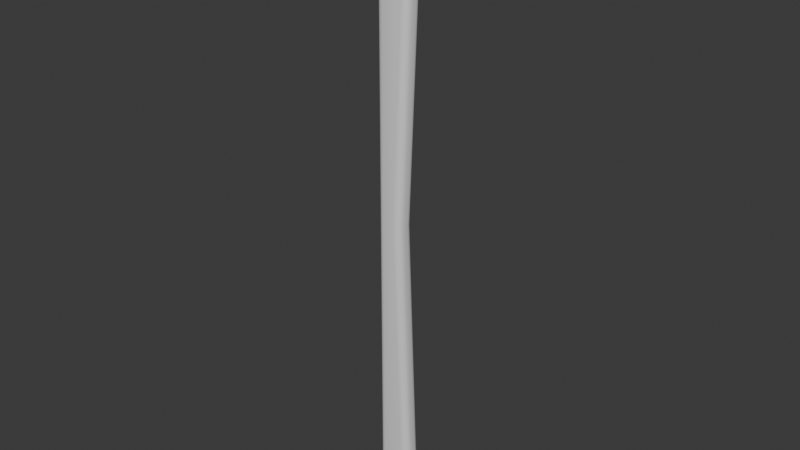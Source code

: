 # Source: MenuHandle.blend  (saved by Blender 5.0.118; exported with 4.5.12 LTS)
import bpy
from mathutils import Matrix  # noqa: F401  (used for matrix-valued properties, if any)

bpy.ops.wm.read_factory_settings(use_empty=True)
scene = bpy.context.scene
scene.name = 'Scene'

# ---- collections
col_collection = bpy.data.collections.new('Collection'); scene.collection.children.link(col_collection)

# ---- materials (node trees are filled in below, after node groups)
mat_material = bpy.data.materials.new('Material')
mat_material.alpha_threshold = 0.0
mat_material.use_backface_culling_lightprobe_volume = False
mat_material.roughness = 0.5
mat_material.line_color = (0.0, 0.0, 0.0, 1.0)

# ---- node groups
ng_smooth_by_angle = bpy.data.node_groups.new('Smooth by Angle', 'GeometryNodeTree')
_s = ng_smooth_by_angle.interface.new_socket(name='Mesh', in_out='OUTPUT', socket_type='NodeSocketGeometry')
_s = ng_smooth_by_angle.interface.new_socket(name='Mesh', in_out='INPUT', socket_type='NodeSocketGeometry')
_s = ng_smooth_by_angle.interface.new_socket(name='Angle', in_out='INPUT', socket_type='NodeSocketFloat')
_s.subtype = 'ANGLE'
_s.default_value = 0.5236
_s.min_value = 0.0
_s.max_value = 3.142
_s.description = 'Maximum face angle for smooth edges'
_s = ng_smooth_by_angle.interface.new_socket(name='Ignore Sharpness', in_out='INPUT', socket_type='NodeSocketBool')
_s.force_non_field = True
ng_smooth_by_angle.is_modifier = True
_N = ng_smooth_by_angle.nodes; _L = ng_smooth_by_angle.links
n0 = _N.new('GeometryNodeSetShadeSmooth'); n0.name = 'Set Shade Smooth'; n0.location = (120, -80)
n0.domain = 'EDGE'
n1 = _N.new('GeometryNodeSetShadeSmooth'); n1.name = 'Set Shade Smooth.001'; n1.location = (300, -80)
n2 = _N.new('NodeGroupOutput'); n2.name = 'Group Output'; n2.location = (480, -80)
n3 = _N.new('GeometryNodeInputMeshEdgeAngle'); n3.name = 'Edge Angle'; n3.location = (-440, -240)
n4 = _N.new('NodeGroupInput'); n4.name = 'Group Input'; n4.location = (-80, -80)
n5 = _N.new('GeometryNodeInputEdgeSmooth'); n5.name = 'Is Edge Smooth'; n5.location = (-260, -120)
n6 = _N.new('GeometryNodeInputShadeSmooth'); n6.name = 'Is Shade Smooth'; n6.location = (-440, -397)
n7 = _N.new('FunctionNodeCompare'); n7.name = 'Compare'; n7.location = (-260, -260)
n7.operation = 'LESS_EQUAL'
n7.inputs[6].default_value = (0.0, 0.0, 0.0, 0.0)
n7.inputs[7].default_value = (0.0, 0.0, 0.0, 0.0)
n8 = _N.new('FunctionNodeBooleanMath'); n8.name = 'Boolean Math.001'; n8.location = (-80, -260)
n9 = _N.new('NodeGroupInput'); n9.name = 'Group Input.001'; n9.location = (-440, -329)
n10 = _N.new('NodeGroupInput'); n10.name = 'Group Input.002'; n10.location = (-259, -189)
n11 = _N.new('FunctionNodeBooleanMath'); n11.name = 'Boolean Math'; n11.location = (-80, -149)
n11.operation = 'OR'
n12 = _N.new('FunctionNodeBooleanMath'); n12.name = 'Boolean Math.002'; n12.location = (-260, -380)
n12.operation = 'OR'
n13 = _N.new('NodeGroupInput'); n13.name = 'Group Input.003'; n13.location = (-440, -460)
_L.new(n3.outputs[0], n7.inputs[0])
_L.new(n1.outputs[0], n2.inputs[0])
_L.new(n9.outputs[1], n7.inputs[1])
_L.new(n7.outputs[0], n8.inputs[0])
_L.new(n4.outputs[0], n0.inputs[0])
_L.new(n0.outputs[0], n1.inputs[0])
_L.new(n8.outputs[0], n0.inputs[2])
_L.new(n10.outputs[2], n11.inputs[1])
_L.new(n5.outputs[0], n11.inputs[0])
_L.new(n11.outputs[0], n0.inputs[1])
_L.new(n13.outputs[2], n12.inputs[1])
_L.new(n6.outputs[0], n12.inputs[0])
_L.new(n12.outputs[0], n8.inputs[1])
n2.is_active_output = True

# ---- material node trees
mat_material.use_nodes = True; mat_material.node_tree.nodes.clear()
_N = mat_material.node_tree.nodes; _L = mat_material.node_tree.links
n0 = _N.new('ShaderNodeOutputMaterial'); n0.name = 'Material Output'; n0.location = (200, 100)
n1 = _N.new('ShaderNodeBsdfPrincipled'); n1.name = 'Principled BSDF'; n1.location = (-200, 100)
_L.new(n1.outputs[0], n0.inputs[0])
n0.is_active_output = True

# ---- world
world_world = bpy.data.worlds.new('World'); scene.world = world_world
world_world.use_nodes = True; world_world.node_tree.nodes.clear()
_N = world_world.node_tree.nodes; _L = world_world.node_tree.links
n0 = _N.new('ShaderNodeOutputWorld'); n0.name = 'World Output'; n0.location = (200, 100)
n1 = _N.new('ShaderNodeBackground'); n1.name = 'Background'; n1.location = (-200, 100)
n1.inputs[0].default_value = (0.05088, 0.05088, 0.05088, 1.0)
_L.new(n1.outputs[0], n0.inputs[0])
n0.is_active_output = True
world_world.color = (0.05088, 0.05088, 0.05088)
world_world.sun_shadow_jitter_overblur = 0.0

# ---- meshes
me_cube = bpy.data.meshes.new('Cube')
me_cube.from_pydata([(0.001541, -0.006013, 0.0), (0.006144, -0.001414, 0.0), (0.002964, -0.005788, 0.0), (0.004247, -0.005135, 0.0), (0.005265, -0.004117, 0.0), (0.005919, -0.002835, 0.0), (-0.01008, -0.001414, 0.0), (-0.005484, -0.006013, 0.0), (-0.009858, -0.002835, 0.0), (-0.009204, -0.004117, 0.0), (-0.008187, -0.005135, 0.0), (-0.006905, -0.005788, 0.0), (0.006144, 0.001711, 0.0), (0.001541, 0.00631, 0.0), (0.005919, 0.003132, 0.0), (0.005265, 0.004414, 0.0), (0.004247, 0.005432, 0.0), (0.002964, 0.006085, 0.0), (-0.005484, 0.00631, 0.0), (-0.01008, 0.001711, 0.0), (-0.006905, 0.006085, 0.0), (-0.008187, 0.005432, 0.0), (-0.009204, 0.004414, 0.0), (-0.009858, 0.003132, 0.0), (0.008978, -0.006013, -0.1871), (0.01359, -0.001414, -0.1872), (0.0104, -0.005788, -0.1871), (0.01169, -0.005135, -0.1872), (0.01271, -0.004117, -0.1872), (0.01336, -0.002835, -0.1872), (0.003433, -0.006013, -0.1929), (0.003797, -0.001414, -0.1975), (0.003546, -0.005788, -0.1943), (0.003647, -0.005135, -0.1956), (0.003728, -0.004117, -0.1966), (0.00378, -0.002835, -0.1972), (0.008739, -0.006013, -0.1891), (0.01322, -0.001414, -0.1904), (0.01012, -0.005788, -0.1895), (0.01137, -0.005135, -0.1899), (0.01237, -0.004117, -0.1902), (0.013, -0.002835, -0.1903), (0.008045, -0.006013, -0.1906), (0.01189, -0.001414, -0.1932), (0.009233, -0.005788, -0.1914), (0.01031, -0.005135, -0.1922), (0.01116, -0.004117, -0.1927), (0.0117, -0.002835, -0.1931), (0.006929, -0.006013, -0.1918), (0.009724, -0.001414, -0.1955), (0.007793, -0.005788, -0.1929), (0.008572, -0.005135, -0.194), (0.00919, -0.004117, -0.1948), (0.009587, -0.002835, -0.1953), (0.005475, -0.006013, -0.1925), (0.006936, -0.001414, -0.197), (0.005926, -0.005788, -0.1939), (0.006333, -0.005135, -0.1951), (0.006657, -0.004117, -0.1961), (0.006864, -0.002835, -0.1967), (0.0005035, -0.006013, -0.1929), (0.0001415, -0.001414, -0.1975), (0.0003916, -0.005788, -0.1943), (0.0002907, -0.005135, -0.1956), (0.0002107, -0.004117, -0.1966), (0.0001593, -0.002835, -0.1972), (-0.005484, -0.006013, -0.1869), (-0.01008, -0.001414, -0.1872), (-0.006905, -0.005788, -0.187), (-0.008187, -0.005135, -0.1871), (-0.009204, -0.004117, -0.1872), (-0.009858, -0.002835, -0.1872), (-0.001579, -0.006013, -0.1925), (-0.003018, -0.001414, -0.197), (-0.002024, -0.005788, -0.1939), (-0.002425, -0.005135, -0.1951), (-0.002743, -0.004117, -0.1961), (-0.002948, -0.002835, -0.1967), (-0.003131, -0.006013, -0.1917), (-0.005868, -0.001414, -0.1955), (-0.003977, -0.005788, -0.1929), (-0.00474, -0.005135, -0.1939), (-0.005345, -0.004117, -0.1948), (-0.005734, -0.002835, -0.1953), (-0.004363, -0.006013, -0.1905), (-0.00813, -0.001414, -0.1932), (-0.005527, -0.005788, -0.1913), (-0.006577, -0.005135, -0.1921), (-0.007411, -0.004117, -0.1927), (-0.007946, -0.002835, -0.1931), (-0.005154, -0.006013, -0.189), (-0.009582, -0.001414, -0.1904), (-0.006522, -0.005788, -0.1894), (-0.007757, -0.005135, -0.1898), (-0.008737, -0.004117, -0.1901), (-0.009366, -0.002835, -0.1903), (0.003433, 0.00631, -0.1929), (0.003797, 0.001711, -0.1975), (0.003546, 0.006085, -0.1943), (0.003647, 0.005432, -0.1956), (0.003728, 0.004414, -0.1966), (0.00378, 0.003132, -0.1972), (0.008978, 0.00631, -0.1871), (0.01359, 0.001711, -0.1872), (0.0104, 0.006085, -0.1871), (0.01169, 0.005432, -0.1872), (0.01271, 0.004414, -0.1872), (0.01336, 0.003132, -0.1872), (0.005475, 0.00631, -0.1925), (0.006936, 0.001711, -0.197), (0.005926, 0.006085, -0.1939), (0.006333, 0.005432, -0.1951), (0.006657, 0.004414, -0.1961), (0.006864, 0.003132, -0.1967), (0.006929, 0.00631, -0.1918), (0.009724, 0.001711, -0.1955), (0.007793, 0.006085, -0.1929), (0.008572, 0.005432, -0.194), (0.00919, 0.004414, -0.1948), (0.009587, 0.003132, -0.1953), (0.008045, 0.00631, -0.1906), (0.01189, 0.001711, -0.1932), (0.009233, 0.006085, -0.1914), (0.01031, 0.005432, -0.1922), (0.01116, 0.004414, -0.1927), (0.0117, 0.003132, -0.1931), (0.008739, 0.00631, -0.1891), (0.01322, 0.001711, -0.1904), (0.01012, 0.006085, -0.1895), (0.01137, 0.005432, -0.1899), (0.01237, 0.004414, -0.1902), (0.013, 0.003132, -0.1903), (-0.005484, 0.00631, -0.1869), (-0.01008, 0.001711, -0.1872), (-0.006905, 0.006085, -0.187), (-0.008187, 0.005432, -0.1871), (-0.009204, 0.004414, -0.1872), (-0.009858, 0.003132, -0.1872), (0.0005035, 0.00631, -0.1929), (0.0001415, 0.001711, -0.1975), (0.0003916, 0.006085, -0.1943), (0.0002907, 0.005432, -0.1956), (0.0002107, 0.004414, -0.1966), (0.0001593, 0.003132, -0.1972), (-0.005154, 0.00631, -0.189), (-0.009582, 0.001711, -0.1904), (-0.006522, 0.006085, -0.1894), (-0.007757, 0.005432, -0.1898), (-0.008737, 0.004414, -0.1901), (-0.009366, 0.003132, -0.1903), (-0.004363, 0.00631, -0.1905), (-0.00813, 0.001711, -0.1932), (-0.005527, 0.006085, -0.1913), (-0.006577, 0.005432, -0.1921), (-0.007411, 0.004414, -0.1927), (-0.007946, 0.003132, -0.1931), (-0.003131, 0.00631, -0.1917), (-0.005868, 0.001711, -0.1955), (-0.003977, 0.006085, -0.1929), (-0.00474, 0.005432, -0.1939), (-0.005345, 0.004414, -0.1948), (-0.005734, 0.003132, -0.1953), (-0.001579, 0.00631, -0.1925), (-0.003018, 0.001711, -0.197), (-0.002024, 0.006085, -0.1939), (-0.002425, 0.005432, -0.1951), (-0.002743, 0.004414, -0.1961), (-0.002948, 0.003132, -0.1967)], [], [(109, 97, 101, 113), (113, 101, 100, 112), (112, 100, 99, 111), (111, 99, 98, 110), (110, 98, 96, 108), (31, 55, 59, 35), (35, 59, 58, 34), (34, 58, 57, 33), (33, 57, 56, 32), (32, 56, 54, 30), (115, 109, 113, 119), (119, 113, 112, 118), (118, 112, 111, 117), (117, 111, 110, 116), (116, 110, 108, 114), (55, 49, 53, 59), (59, 53, 52, 58), (58, 52, 51, 57), (57, 51, 50, 56), (56, 50, 48, 54), (121, 115, 119, 125), (125, 119, 118, 124), (124, 118, 117, 123), (123, 117, 116, 122), (122, 116, 114, 120), (49, 43, 47, 53), (53, 47, 46, 52), (52, 46, 45, 51), (51, 45, 44, 50), (50, 44, 42, 48), (127, 121, 125, 131), (131, 125, 124, 130), (130, 124, 123, 129), (129, 123, 122, 128), (128, 122, 120, 126), (43, 37, 41, 47), (47, 41, 40, 46), (46, 40, 39, 45), (45, 39, 38, 44), (44, 38, 36, 42), (103, 127, 131, 107), (107, 131, 130, 106), (106, 130, 129, 105), (105, 129, 128, 104), (104, 128, 126, 102), (37, 25, 29, 41), (41, 29, 28, 40), (40, 28, 27, 39), (39, 27, 26, 38), (38, 26, 24, 36), (73, 61, 65, 77), (77, 65, 64, 76), (76, 64, 63, 75), (75, 63, 62, 74), (74, 62, 60, 72), (139, 163, 167, 143), (143, 167, 166, 142), (142, 166, 165, 141), (141, 165, 164, 140), (140, 164, 162, 138), (79, 73, 77, 83), (83, 77, 76, 82), (82, 76, 75, 81), (81, 75, 74, 80), (80, 74, 72, 78), (163, 157, 161, 167), (167, 161, 160, 166), (166, 160, 159, 165), (165, 159, 158, 164), (164, 158, 156, 162), (85, 79, 83, 89), (89, 83, 82, 88), (88, 82, 81, 87), (87, 81, 80, 86), (86, 80, 78, 84), (157, 151, 155, 161), (161, 155, 154, 160), (160, 154, 153, 159), (159, 153, 152, 158), (158, 152, 150, 156), (91, 85, 89, 95), (95, 89, 88, 94), (94, 88, 87, 93), (93, 87, 86, 92), (92, 86, 84, 90), (151, 145, 149, 155), (155, 149, 148, 154), (154, 148, 147, 153), (153, 147, 146, 152), (152, 146, 144, 150), (67, 91, 95, 71), (71, 95, 94, 70), (70, 94, 93, 69), (69, 93, 92, 68), (68, 92, 90, 66), (145, 133, 137, 149), (149, 137, 136, 148), (148, 136, 135, 147), (147, 135, 134, 146), (146, 134, 132, 144), (25, 1, 5, 29), (29, 5, 4, 28), (28, 4, 3, 27), (27, 3, 2, 26), (26, 2, 0, 24), (12, 103, 107, 14), (14, 107, 106, 15), (15, 106, 105, 16), (16, 105, 104, 17), (17, 104, 102, 13), (30, 60, 62, 32), (32, 62, 63, 33), (33, 63, 64, 34), (34, 64, 65, 35), (35, 65, 61, 31), (66, 7, 11, 68), (68, 11, 10, 69), (69, 10, 9, 70), (70, 9, 8, 71), (71, 8, 6, 67), (97, 139, 143, 101), (101, 143, 142, 100), (100, 142, 141, 99), (99, 141, 140, 98), (98, 140, 138, 96), (133, 19, 23, 137), (137, 23, 22, 136), (136, 22, 21, 135), (135, 21, 20, 134), (134, 20, 18, 132), (24, 0, 7, 66, 90, 84, 78, 72, 60, 30, 54, 48, 42, 36), (25, 103, 12, 1), (6, 19, 133, 67), (96, 138, 162, 156, 150, 144, 132, 18, 13, 102, 126, 120, 114, 108), (127, 103, 25, 37), (61, 139, 97, 31), (97, 109, 55, 31), (121, 127, 37, 43), (115, 121, 43, 49), (109, 115, 49, 55), (61, 73, 163, 139), (91, 67, 133, 145), (73, 79, 157, 163), (79, 85, 151, 157), (85, 91, 145, 151)])
me_cube.polygons.foreach_set('use_smooth', [True] * 145)
me_cube.attributes.new('crease_vert', 'FLOAT', 'POINT').data.foreach_set('value', [0.0, 0.0, 0.0, 0.0, -7.043e-05, -1.805e-05, 0.0, 0.0, 0.0, 0.0, 0.0, 0.0, 0.0, 0.0, -1.805e-05, -7.043e-05, 0.0, 0.0, 0.0, 0.0, 0.0, 0.0, 0.0, 0.0, 0.378, 0.378, 0.378, 0.378, 0.3778, 0.3779, 0.3903, 0.4, 0.3933, 0.396, 0.4, 0.4, 0.3823, 0.3848, 0.3831, 0.3838, 0.3845, 0.3847, 0.3855, 0.3909, 0.3872, 0.3887, 0.3906, 0.3908, 0.388, 0.3958, 0.3904, 0.3926, 0.3956, 0.3957, 0.3896, 0.3989, 0.3925, 0.3951, 0.3988, 0.3989, 0.3903, 0.4, 0.3933, 0.396, 0.4, 0.4, 0.3776, 0.3779, 0.3777, 0.3778, 0.3778, 0.3779, 0.3896, 0.3989, 0.3925, 0.3951, 0.3988, 0.3989, 0.3879, 0.3958, 0.3903, 0.3925, 0.3956, 0.3957, 0.3853, 0.3909, 0.387, 0.3886, 0.3906, 0.3908, 0.382, 0.3848, 0.3828, 0.3836, 0.3845, 0.3847, 0.3903, 0.4, 0.3933, 0.396, 0.4, 0.4, 0.378, 0.378, 0.378, 0.378, 0.3778, 0.3779, 0.3896, 0.3989, 0.3925, 0.3951, 0.3988, 0.3989, 0.388, 0.3958, 0.3904, 0.3926, 0.3956, 0.3957, 0.3855, 0.3909, 0.3872, 0.3887, 0.3906, 0.3908, 0.3823, 0.3848, 0.3831, 0.3838, 0.3845, 0.3847, 0.3776, 0.3779, 0.3777, 0.3778, 0.3778, 0.3779, 0.3903, 0.4, 0.3933, 0.396, 0.4, 0.4, 0.382, 0.3848, 0.3828, 0.3836, 0.3845, 0.3847, 0.3853, 0.3909, 0.387, 0.3886, 0.3906, 0.3908, 0.3879, 0.3958, 0.3903, 0.3925, 0.3956, 0.3957, 0.3896, 0.3989, 0.3925, 0.3951, 0.3988, 0.3989])
_uv = me_cube.uv_layers.new(name='UVMap')
_uv.uv.foreach_set('vector', [0.3751, 0.8235, 0.375, 0.856, 0.375, 0.856, 0.3751, 0.8235, 0.3751, 0.8235, 0.375, 0.856, 0.375, 0.856, 0.3751, 0.8235, 0.3751, 0.8235, 0.375, 0.856, 0.3762, 0.8571, 0.3763, 0.8288, 0.3763, 0.8288, 0.3762, 0.8571, 0.377, 0.8577, 0.3771, 0.8322, 0.3771, 0.8322, 0.377, 0.8577, 0.3779, 0.8584, 0.378, 0.8363, 0.375, 0.856, 0.3751, 0.8235, 0.3751, 0.8235, 0.375, 0.856, 0.375, 0.856, 0.3751, 0.8235, 0.3751, 0.8235, 0.375, 0.856, 0.375, 0.856, 0.3751, 0.8235, 0.3763, 0.8288, 0.3762, 0.8571, 0.3762, 0.8571, 0.3763, 0.8288, 0.3771, 0.8322, 0.377, 0.8577, 0.377, 0.8577, 0.3771, 0.8322, 0.378, 0.8363, 0.3779, 0.8584, 0.3754, 0.7944, 0.3751, 0.8235, 0.3751, 0.8235, 0.3755, 0.7943, 0.3755, 0.7943, 0.3751, 0.8235, 0.3751, 0.8235, 0.3755, 0.7942, 0.3755, 0.7942, 0.3751, 0.8235, 0.3763, 0.8288, 0.3769, 0.8033, 0.3769, 0.8033, 0.3763, 0.8288, 0.3771, 0.8322, 0.3777, 0.8109, 0.3777, 0.8109, 0.3771, 0.8322, 0.378, 0.8363, 0.3785, 0.82, 0.3751, 0.8235, 0.3754, 0.7944, 0.3755, 0.7943, 0.3751, 0.8235, 0.3751, 0.8235, 0.3755, 0.7943, 0.3755, 0.7942, 0.3751, 0.8235, 0.3751, 0.8235, 0.3755, 0.7942, 0.3769, 0.8033, 0.3763, 0.8288, 0.3763, 0.8288, 0.3769, 0.8033, 0.3777, 0.8109, 0.3771, 0.8322, 0.3771, 0.8322, 0.3777, 0.8109, 0.3785, 0.82, 0.378, 0.8363, 0.3779, 0.7569, 0.3754, 0.7944, 0.3755, 0.7943, 0.3779, 0.7571, 0.3779, 0.7571, 0.3755, 0.7943, 0.3755, 0.7942, 0.3779, 0.7576, 0.3779, 0.7576, 0.3755, 0.7942, 0.3769, 0.8033, 0.3784, 0.78, 0.3784, 0.78, 0.3769, 0.8033, 0.3777, 0.8109, 0.3788, 0.7934, 0.3788, 0.7934, 0.3777, 0.8109, 0.3785, 0.82, 0.3794, 0.8071, 0.3754, 0.7944, 0.3779, 0.7569, 0.3779, 0.7571, 0.3755, 0.7943, 0.3755, 0.7943, 0.3779, 0.7571, 0.3779, 0.7576, 0.3755, 0.7942, 0.3755, 0.7942, 0.3779, 0.7576, 0.3784, 0.78, 0.3769, 0.8033, 0.3769, 0.8033, 0.3784, 0.78, 0.3788, 0.7934, 0.3777, 0.8109, 0.3777, 0.8109, 0.3788, 0.7934, 0.3794, 0.8071, 0.3785, 0.82, 0.3798, 0.7518, 0.3779, 0.7569, 0.3779, 0.7571, 0.3798, 0.7518, 0.3798, 0.7518, 0.3779, 0.7571, 0.3779, 0.7576, 0.3798, 0.7519, 0.3798, 0.7519, 0.3779, 0.7576, 0.3784, 0.78, 0.38, 0.7707, 0.38, 0.7707, 0.3784, 0.78, 0.3788, 0.7934, 0.3802, 0.7843, 0.3802, 0.7843, 0.3788, 0.7934, 0.3794, 0.8071, 0.3804, 0.7996, 0.3779, 0.7569, 0.3798, 0.7518, 0.3798, 0.7518, 0.3779, 0.7571, 0.3779, 0.7571, 0.3798, 0.7518, 0.3798, 0.7519, 0.3779, 0.7576, 0.3779, 0.7576, 0.3798, 0.7519, 0.38, 0.7707, 0.3784, 0.78, 0.3784, 0.78, 0.38, 0.7707, 0.3802, 0.7843, 0.3788, 0.7934, 0.3788, 0.7934, 0.3802, 0.7843, 0.3804, 0.7996, 0.3794, 0.8071, 0.3819, 0.75, 0.3798, 0.7518, 0.3798, 0.7518, 0.3819, 0.75, 0.3819, 0.75, 0.3798, 0.7518, 0.3798, 0.7519, 0.3819, 0.75, 0.3819, 0.75, 0.3798, 0.7519, 0.38, 0.7707, 0.3818, 0.7692, 0.3818, 0.7692, 0.38, 0.7707, 0.3802, 0.7843, 0.3818, 0.7824, 0.3818, 0.7824, 0.3802, 0.7843, 0.3804, 0.7996, 0.3818, 0.7974, 0.3798, 0.7518, 0.3819, 0.75, 0.3819, 0.75, 0.3798, 0.7518, 0.3798, 0.7518, 0.3819, 0.75, 0.3819, 0.75, 0.3798, 0.7519, 0.3798, 0.7519, 0.3819, 0.75, 0.3818, 0.7692, 0.38, 0.7707, 0.38, 0.7707, 0.3818, 0.7692, 0.3818, 0.7824, 0.3802, 0.7843, 0.3802, 0.7843, 0.3818, 0.7824, 0.3818, 0.7974, 0.3804, 0.7996, 0.3751, 0.9267, 0.375, 0.894, 0.375, 0.894, 0.3751, 0.9267, 0.3751, 0.9267, 0.375, 0.894, 0.375, 0.894, 0.3751, 0.9266, 0.3751, 0.9266, 0.375, 0.894, 0.3762, 0.8922, 0.3763, 0.9207, 0.3763, 0.9207, 0.3762, 0.8922, 0.377, 0.891, 0.3771, 0.9167, 0.3771, 0.9167, 0.377, 0.891, 0.3779, 0.8897, 0.378, 0.912, 0.375, 0.894, 0.3751, 0.9267, 0.3751, 0.9267, 0.375, 0.894, 0.375, 0.894, 0.3751, 0.9267, 0.3751, 0.9266, 0.375, 0.894, 0.375, 0.894, 0.3751, 0.9266, 0.3763, 0.9207, 0.3762, 0.8922, 0.3762, 0.8922, 0.3763, 0.9207, 0.3771, 0.9167, 0.377, 0.891, 0.377, 0.891, 0.3771, 0.9167, 0.378, 0.912, 0.3779, 0.8897, 0.3754, 0.9562, 0.3751, 0.9267, 0.3751, 0.9267, 0.3755, 0.9562, 0.3755, 0.9562, 0.3751, 0.9267, 0.3751, 0.9266, 0.3755, 0.9563, 0.3755, 0.9563, 0.3751, 0.9266, 0.3763, 0.9207, 0.3769, 0.9465, 0.3769, 0.9465, 0.3763, 0.9207, 0.3771, 0.9167, 0.3777, 0.9385, 0.3777, 0.9385, 0.3771, 0.9167, 0.378, 0.912, 0.3785, 0.9292, 0.3751, 0.9267, 0.3754, 0.9562, 0.3755, 0.9562, 0.3751, 0.9267, 0.3751, 0.9267, 0.3755, 0.9562, 0.3755, 0.9563, 0.3751, 0.9266, 0.3751, 0.9266, 0.3755, 0.9563, 0.3769, 0.9465, 0.3763, 0.9207, 0.3763, 0.9207, 0.3769, 0.9465, 0.3777, 0.9385, 0.3771, 0.9167, 0.3771, 0.9167, 0.3777, 0.9385, 0.3785, 0.9292, 0.378, 0.912, 0.3778, 0.9931, 0.3754, 0.9562, 0.3755, 0.9562, 0.3778, 0.9929, 0.3778, 0.9929, 0.3755, 0.9562, 0.3755, 0.9563, 0.3778, 0.9924, 0.3778, 0.9924, 0.3755, 0.9563, 0.3769, 0.9465, 0.3784, 0.97, 0.3784, 0.97, 0.3769, 0.9465, 0.3777, 0.9385, 0.3789, 0.9566, 0.3789, 0.9566, 0.3777, 0.9385, 0.3785, 0.9292, 0.3794, 0.9428, 0.3754, 0.9562, 0.3778, 0.9931, 0.3778, 0.9929, 0.3755, 0.9562, 0.3755, 0.9562, 0.3778, 0.9929, 0.3778, 0.9924, 0.3755, 0.9563, 0.3755, 0.9563, 0.3778, 0.9924, 0.3784, 0.97, 0.3769, 0.9465, 0.3769, 0.9465, 0.3784, 0.97, 0.3789, 0.9566, 0.3777, 0.9385, 0.3777, 0.9385, 0.3789, 0.9566, 0.3794, 0.9428, 0.3785, 0.9292, 0.3798, 0.9982, 0.3778, 0.9931, 0.3778, 0.9929, 0.3798, 0.9982, 0.3798, 0.9982, 0.3778, 0.9929, 0.3778, 0.9924, 0.3798, 0.9982, 0.3798, 0.9982, 0.3778, 0.9924, 0.3784, 0.97, 0.3801, 0.9794, 0.3801, 0.9794, 0.3784, 0.97, 0.3789, 0.9566, 0.3803, 0.9658, 0.3803, 0.9658, 0.3789, 0.9566, 0.3794, 0.9428, 0.3805, 0.9505, 0.3778, 0.9931, 0.3798, 0.9982, 0.3798, 0.9982, 0.3778, 0.9929, 0.3778, 0.9929, 0.3798, 0.9982, 0.3798, 0.9982, 0.3778, 0.9924, 0.3778, 0.9924, 0.3798, 0.9982, 0.3801, 0.9794, 0.3784, 0.97, 0.3784, 0.97, 0.3801, 0.9794, 0.3803, 0.9658, 0.3789, 0.9566, 0.3789, 0.9566, 0.3803, 0.9658, 0.3805, 0.9505, 0.3794, 0.9428, 0.3819, 1.0, 0.3798, 0.9982, 0.3798, 0.9982, 0.3819, 1.0, 0.3819, 1.0, 0.3798, 0.9982, 0.3798, 0.9982, 0.3819, 1.0, 0.3819, 1.0, 0.3798, 0.9982, 0.3801, 0.9794, 0.3819, 0.9809, 0.3819, 0.9809, 0.3801, 0.9794, 0.3803, 0.9658, 0.3819, 0.9677, 0.3819, 0.9677, 0.3803, 0.9658, 0.3805, 0.9505, 0.3819, 0.9527, 0.3798, 0.9982, 0.3819, 1.0, 0.3819, 1.0, 0.3798, 0.9982, 0.3798, 0.9982, 0.3819, 1.0, 0.3819, 1.0, 0.3798, 0.9982, 0.3798, 0.9982, 0.3819, 1.0, 0.3819, 0.9809, 0.3801, 0.9794, 0.3801, 0.9794, 0.3819, 0.9809, 0.3819, 0.9677, 0.3803, 0.9658, 0.3803, 0.9658, 0.3819, 0.9677, 0.3819, 0.9527, 0.3805, 0.9505, 0.3819, 0.75, 0.5, 0.75, 0.5, 0.75, 0.3819, 0.75, 0.3819, 0.75, 0.5, 0.75, 0.5, 0.75, 0.3819, 0.75, 0.3819, 0.75, 0.5, 0.75, 0.5, 0.7792, 0.3818, 0.7692, 0.3818, 0.7692, 0.5, 0.7792, 0.5, 0.799, 0.3818, 0.7824, 0.3818, 0.7824, 0.5, 0.799, 0.5, 0.8209, 0.3818, 0.7974, 0.5, 0.75, 0.3819, 0.75, 0.3819, 0.75, 0.5, 0.75, 0.5, 0.75, 0.3819, 0.75, 0.3819, 0.75, 0.5, 0.75, 0.5, 0.75, 0.3819, 0.75, 0.3818, 0.7692, 0.5, 0.7792, 0.5, 0.7792, 0.3818, 0.7692, 0.3818, 0.7824, 0.5, 0.799, 0.5, 0.799, 0.3818, 0.7824, 0.3818, 0.7974, 0.5, 0.8209, 0.3779, 0.8584, 0.3779, 0.8897, 0.377, 0.891, 0.377, 0.8577, 0.377, 0.8577, 0.377, 0.891, 0.3762, 0.8922, 0.3762, 0.8571, 0.3762, 0.8571, 0.3762, 0.8922, 0.375, 0.894, 0.375, 0.856, 0.375, 0.856, 0.375, 0.894, 0.375, 0.894, 0.375, 0.856, 0.375, 0.856, 0.375, 0.894, 0.375, 0.894, 0.375, 0.856, 0.3819, 0.9527, 0.5, 0.9291, 0.5, 0.951, 0.3819, 0.9677, 0.3819, 0.9677, 0.5, 0.951, 0.5, 0.9708, 0.3819, 0.9809, 0.3819, 0.9809, 0.5, 0.9708, 0.5, 1.0, 0.3819, 1.0, 0.3819, 1.0, 0.5, 1.0, 0.5, 1.0, 0.3819, 1.0, 0.3819, 1.0, 0.5, 1.0, 0.5, 1.0, 0.3819, 1.0, 0.375, 0.856, 0.375, 0.894, 0.375, 0.894, 0.375, 0.856, 0.375, 0.856, 0.375, 0.894, 0.375, 0.894, 0.375, 0.856, 0.375, 0.856, 0.375, 0.894, 0.3762, 0.8922, 0.3762, 0.8571, 0.3762, 0.8571, 0.3762, 0.8922, 0.377, 0.891, 0.377, 0.8577, 0.377, 0.8577, 0.377, 0.891, 0.3779, 0.8897, 0.3779, 0.8584, 0.3819, 1.0, 0.5, 1.0, 0.5, 1.0, 0.3819, 1.0, 0.3819, 1.0, 0.5, 1.0, 0.5, 1.0, 0.3819, 1.0, 0.3819, 1.0, 0.5, 1.0, 0.5, 0.9708, 0.3819, 0.9809, 0.3819, 0.9809, 0.5, 0.9708, 0.5, 0.951, 0.3819, 0.9677, 0.3819, 0.9677, 0.5, 0.951, 0.5, 0.9291, 0.3819, 0.9527, 0.3818, 0.7974, 0.5, 0.8209, 0.5, 0.9291, 0.3819, 0.9527, 0.3805, 0.9505, 0.3794, 0.9428, 0.3785, 0.9292, 0.378, 0.912, 0.3779, 0.8897, 0.3779, 0.8584, 0.378, 0.8363, 0.3785, 0.82, 0.3794, 0.8071, 0.3804, 0.7996, 0.3819, 0.75, 0.3819, 0.75, 0.5, 0.75, 0.5, 0.75, 0.5, 1.0, 0.5, 1.0, 0.3819, 1.0, 0.3819, 1.0, 0.3779, 0.8584, 0.3779, 0.8897, 0.378, 0.912, 0.3785, 0.9292, 0.3794, 0.9428, 0.3805, 0.9505, 0.3819, 0.9527, 0.5, 0.9291, 0.5, 0.8209, 0.3818, 0.7974, 0.3804, 0.7996, 0.3794, 0.8071, 0.3785, 0.82, 0.378, 0.8363, 0.3798, 0.7518, 0.3819, 0.75, 0.3819, 0.75, 0.3798, 0.7518, 0.375, 0.894, 0.375, 0.894, 0.375, 0.856, 0.375, 0.856, 0.375, 0.856, 0.3751, 0.8235, 0.3751, 0.8235, 0.375, 0.856, 0.3779, 0.7569, 0.3798, 0.7518, 0.3798, 0.7518, 0.3779, 0.7569, 0.3754, 0.7944, 0.3779, 0.7569, 0.3779, 0.7569, 0.3754, 0.7944, 0.3751, 0.8235, 0.3754, 0.7944, 0.3754, 0.7944, 0.3751, 0.8235, 0.375, 0.894, 0.3751, 0.9267, 0.3751, 0.9267, 0.375, 0.894, 0.3798, 0.9982, 0.3819, 1.0, 0.3819, 1.0, 0.3798, 0.9982, 0.3751, 0.9267, 0.3754, 0.9562, 0.3754, 0.9562, 0.3751, 0.9267, 0.3754, 0.9562, 0.3778, 0.9931, 0.3778, 0.9931, 0.3754, 0.9562, 0.3778, 0.9931, 0.3798, 0.9982, 0.3798, 0.9982, 0.3778, 0.9931])
me_cube.materials.append(mat_material)
me_cube.use_mirror_vertex_groups = False
me_cube.update()

# ---- objects
ob_cube = bpy.data.objects.new('Cube', me_cube)

# ---- transforms, parenting, visibility, modifiers, constraints
ob_cube.location = (0.0, 0.0, 0.0)
ob_cube.lock_rotations_4d = False
ob_cube.empty_display_type = 'ARROWS'
ob_cube.lineart.crease_threshold = 0.0
_m = ob_cube.modifiers.new('Mirror', 'MIRROR')
_m.use_axis = (False, False, True)
_m.use_clip = True
_m = ob_cube.modifiers.new('Smooth by Angle', 'NODES')
_m.node_group = ng_smooth_by_angle
_m.use_pin_to_last = True
_m.show_group_selector = False

# ---- collection membership
col_collection.objects.link(ob_cube)

# ---- scene / render settings (as saved in the file)
scene.frame_start = 1; scene.frame_end = 250; scene.frame_set(1)
scene.render.engine = 'BLENDER_EEVEE_NEXT'
scene.render.bake_bias = 0.0
scene.render.bake_samples = 0
scene.cycles.sampling_pattern = 'TABULATED_SOBOL'
scene.eevee.use_volume_custom_range = False
bpy.context.view_layer.update()

# ---- added for rendering (the .blend has no active camera and no usable light): camera, sun
cam_auto = bpy.data.cameras.new('AutoCamera')
cam_auto.lens = 50.0
cam_auto.sensor_width = 36.0
cam_auto.clip_end = 1000.0
ob_auto_camera = bpy.data.objects.new('AutoCamera', cam_auto)
scene.collection.objects.link(ob_auto_camera)
ob_auto_camera.location = (0.367966, -0.439307, 0.292971)
ob_auto_camera.rotation_euler = (1.09748, -7.21219e-08, 0.694738)
scene.camera = ob_auto_camera
light_auto_sun = bpy.data.lights.new('AutoSun', 'SUN')
light_auto_sun.energy = 3.0
light_auto_sun.angle = 0.0523599
ob_auto_sun = bpy.data.objects.new('AutoSun', light_auto_sun)
scene.collection.objects.link(ob_auto_sun)
ob_auto_sun.rotation_euler = (0.872665, 0.174533, 0.523599)
bpy.context.view_layer.update()
